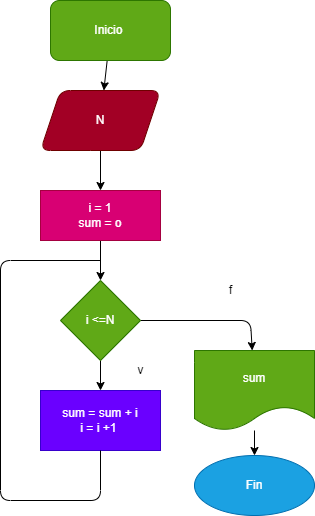

The diagram above was exported from draw.io. Its source (the exported page's mxGraphModel, read from the mxfile embedded in the PNG):
<mxGraphModel dx="562" dy="470" grid="1" gridSize="10" guides="1" tooltips="1" connect="1" arrows="1" fold="1" page="1" pageScale="1" pageWidth="827" pageHeight="1169" math="0" shadow="0">
  <root>
    <mxCell id="0" />
    <mxCell id="1" parent="0" />
    <mxCell id="2" value="" style="edgeStyle=none;html=1;" edge="1" parent="1" source="3" target="5">
      <mxGeometry relative="1" as="geometry" />
    </mxCell>
    <mxCell id="3" value="Inicio&amp;nbsp;" style="rounded=1;whiteSpace=wrap;html=1;fillColor=#60a917;fontColor=#ffffff;strokeColor=#2D7600;" vertex="1" parent="1">
      <mxGeometry x="210" y="70" width="120" height="60" as="geometry" />
    </mxCell>
    <mxCell id="4" style="edgeStyle=none;html=1;entryX=0.5;entryY=0;entryDx=0;entryDy=0;" edge="1" parent="1" source="5" target="7">
      <mxGeometry relative="1" as="geometry">
        <mxPoint x="250" y="250" as="targetPoint" />
      </mxGeometry>
    </mxCell>
    <mxCell id="5" value="N" style="shape=parallelogram;perimeter=parallelogramPerimeter;whiteSpace=wrap;html=1;fixedSize=1;rounded=1;fillColor=#a20025;fontColor=#ffffff;strokeColor=#6F0000;" vertex="1" parent="1">
      <mxGeometry x="200" y="160" width="120" height="60" as="geometry" />
    </mxCell>
    <mxCell id="6" value="" style="edgeStyle=none;html=1;" edge="1" parent="1" source="7" target="10">
      <mxGeometry relative="1" as="geometry" />
    </mxCell>
    <mxCell id="7" value="i = 1&lt;br&gt;sum = o" style="rounded=0;whiteSpace=wrap;html=1;fillColor=#d80073;fontColor=#ffffff;strokeColor=#A50040;" vertex="1" parent="1">
      <mxGeometry x="200" y="260" width="120" height="50" as="geometry" />
    </mxCell>
    <mxCell id="8" value="" style="edgeStyle=none;html=1;" edge="1" parent="1" source="10" target="11">
      <mxGeometry relative="1" as="geometry" />
    </mxCell>
    <mxCell id="9" value="" style="edgeStyle=none;html=1;" edge="1" parent="1" source="10" target="15">
      <mxGeometry relative="1" as="geometry">
        <Array as="points">
          <mxPoint x="410" y="390" />
        </Array>
      </mxGeometry>
    </mxCell>
    <mxCell id="10" value="i &amp;lt;=N" style="rhombus;whiteSpace=wrap;html=1;rounded=0;fillColor=#60a917;fontColor=#ffffff;strokeColor=#2D7600;" vertex="1" parent="1">
      <mxGeometry x="220" y="350" width="80" height="80" as="geometry" />
    </mxCell>
    <mxCell id="11" value="sum = sum + i&lt;br&gt;i = i +1&amp;nbsp;" style="rounded=0;whiteSpace=wrap;html=1;fillColor=#6a00ff;fontColor=#ffffff;strokeColor=#3700CC;" vertex="1" parent="1">
      <mxGeometry x="200" y="460" width="120" height="60" as="geometry" />
    </mxCell>
    <mxCell id="12" value="" style="endArrow=none;html=1;" edge="1" parent="1" source="11">
      <mxGeometry width="50" height="50" relative="1" as="geometry">
        <mxPoint x="160" y="570" as="sourcePoint" />
        <mxPoint x="260" y="330" as="targetPoint" />
        <Array as="points">
          <mxPoint x="260" y="570" />
          <mxPoint x="160" y="570" />
          <mxPoint x="160" y="330" />
        </Array>
      </mxGeometry>
    </mxCell>
    <mxCell id="13" value="v" style="text;html=1;align=center;verticalAlign=middle;resizable=0;points=[];autosize=1;strokeColor=none;fillColor=none;" vertex="1" parent="1">
      <mxGeometry x="290" y="430" width="20" height="20" as="geometry" />
    </mxCell>
    <mxCell id="14" value="" style="edgeStyle=none;html=1;" edge="1" parent="1" source="15" target="16">
      <mxGeometry relative="1" as="geometry" />
    </mxCell>
    <mxCell id="15" value="sum" style="shape=document;whiteSpace=wrap;html=1;boundedLbl=1;rounded=0;fillColor=#60a917;fontColor=#ffffff;strokeColor=#2D7600;" vertex="1" parent="1">
      <mxGeometry x="354" y="420" width="120" height="80" as="geometry" />
    </mxCell>
    <mxCell id="16" value="Fin" style="ellipse;whiteSpace=wrap;html=1;rounded=0;fillColor=#1ba1e2;fontColor=#ffffff;strokeColor=#006EAF;" vertex="1" parent="1">
      <mxGeometry x="354" y="525" width="120" height="60" as="geometry" />
    </mxCell>
    <mxCell id="17" value="f" style="text;html=1;align=center;verticalAlign=middle;resizable=0;points=[];autosize=1;strokeColor=none;fillColor=none;" vertex="1" parent="1">
      <mxGeometry x="380" y="350" width="20" height="20" as="geometry" />
    </mxCell>
  </root>
</mxGraphModel>